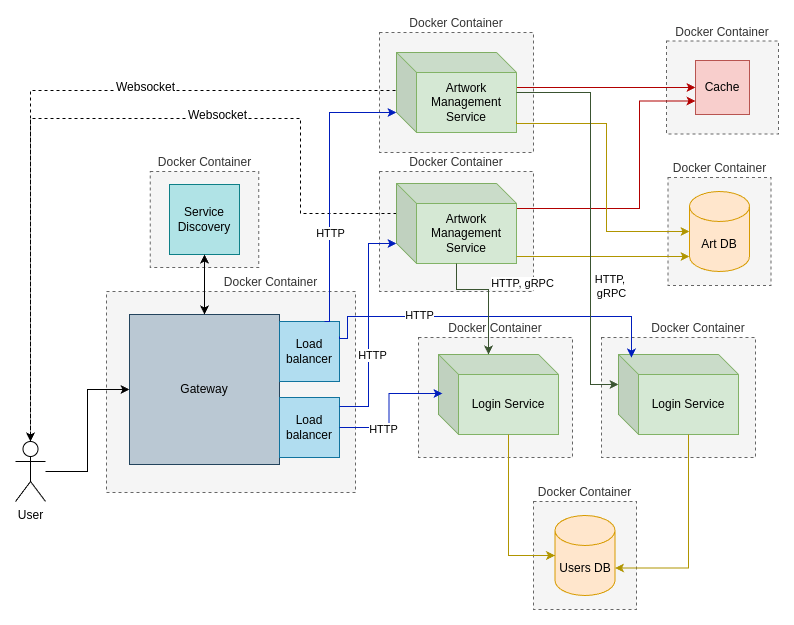

The diagram above was exported from draw.io. Its source (the exported page's mxGraphModel, read from the mxfile embedded in the PNG):
<mxGraphModel dx="1050" dy="583" grid="0" gridSize="10" guides="1" tooltips="1" connect="1" arrows="1" fold="1" page="1" pageScale="1" pageWidth="827" pageHeight="1169" math="0" shadow="0">
  <root>
    <mxCell id="0" />
    <mxCell id="1" parent="0" />
    <mxCell id="xkto003f4feneipKA0o3-26" value="&lt;blockquote style=&quot;margin: 0 0 0 40px; border: none; padding: 0px;&quot;&gt;&lt;blockquote style=&quot;margin: 0 0 0 40px; border: none; padding: 0px;&quot;&gt;Docker Container&lt;/blockquote&gt;&lt;/blockquote&gt;" style="rounded=0;whiteSpace=wrap;html=1;dashed=1;labelPosition=center;verticalLabelPosition=top;align=center;verticalAlign=bottom;fillColor=#f5f5f5;strokeColor=#666666;fontColor=#333333;" parent="1" vertex="1">
      <mxGeometry x="138" y="302" width="249" height="201" as="geometry" />
    </mxCell>
    <mxCell id="xkto003f4feneipKA0o3-25" value="Docker Container" style="rounded=0;whiteSpace=wrap;html=1;dashed=1;labelPosition=center;verticalLabelPosition=top;align=center;verticalAlign=bottom;fillColor=#f5f5f5;strokeColor=#666666;fontColor=#333333;" parent="1" vertex="1">
      <mxGeometry x="450" y="348" width="154" height="120" as="geometry" />
    </mxCell>
    <mxCell id="xkto003f4feneipKA0o3-24" value="&lt;blockquote style=&quot;margin: 0 0 0 40px; border: none; padding: 0px;&quot;&gt;Docker Container&lt;/blockquote&gt;" style="rounded=0;whiteSpace=wrap;html=1;dashed=1;labelPosition=center;verticalLabelPosition=top;align=center;verticalAlign=bottom;fillColor=#f5f5f5;strokeColor=#666666;fontColor=#333333;" parent="1" vertex="1">
      <mxGeometry x="633" y="348" width="154" height="120" as="geometry" />
    </mxCell>
    <mxCell id="xkto003f4feneipKA0o3-22" value="Docker Container" style="rounded=0;whiteSpace=wrap;html=1;dashed=1;labelPosition=center;verticalLabelPosition=top;align=center;verticalAlign=bottom;fillColor=#f5f5f5;strokeColor=#666666;fontColor=#333333;" parent="1" vertex="1">
      <mxGeometry x="411" y="182" width="154" height="120" as="geometry" />
    </mxCell>
    <mxCell id="xkto003f4feneipKA0o3-17" value="Docker Container" style="rounded=0;whiteSpace=wrap;html=1;dashed=1;labelPosition=center;verticalLabelPosition=top;align=center;verticalAlign=bottom;fillColor=#f5f5f5;strokeColor=#666666;fontColor=#333333;" parent="1" vertex="1">
      <mxGeometry x="181.75" y="182" width="108.5" height="96" as="geometry" />
    </mxCell>
    <mxCell id="xkto003f4feneipKA0o3-3" value="Docker Container" style="rounded=0;whiteSpace=wrap;html=1;dashed=1;labelPosition=center;verticalLabelPosition=top;align=center;verticalAlign=bottom;fillColor=#f5f5f5;fontColor=#333333;strokeColor=#666666;" parent="1" vertex="1">
      <mxGeometry x="565" y="512" width="103" height="108" as="geometry" />
    </mxCell>
    <mxCell id="xkto003f4feneipKA0o3-2" value="Docker Container" style="rounded=0;whiteSpace=wrap;html=1;dashed=1;labelPosition=center;verticalLabelPosition=top;align=center;verticalAlign=bottom;fillColor=#f5f5f5;fontColor=#333333;strokeColor=#666666;" parent="1" vertex="1">
      <mxGeometry x="699.5" y="188" width="103" height="108" as="geometry" />
    </mxCell>
    <mxCell id="xkto003f4feneipKA0o3-1" value="Docker Container" style="rounded=0;whiteSpace=wrap;html=1;dashed=1;labelPosition=center;verticalLabelPosition=top;align=center;verticalAlign=bottom;fillColor=#f5f5f5;fontColor=#333333;strokeColor=#666666;" parent="1" vertex="1">
      <mxGeometry x="698" y="51.5" width="112" height="93" as="geometry" />
    </mxCell>
    <mxCell id="DqE-qJB8QzGegvyuIAdH-59" value="Docker Container" style="rounded=0;whiteSpace=wrap;html=1;dashed=1;labelPosition=center;verticalLabelPosition=top;align=center;verticalAlign=bottom;fillColor=#f5f5f5;strokeColor=#666666;fontColor=#333333;" parent="1" vertex="1">
      <mxGeometry x="411" y="43" width="154" height="120" as="geometry" />
    </mxCell>
    <mxCell id="DqE-qJB8QzGegvyuIAdH-53" style="edgeStyle=orthogonalEdgeStyle;rounded=0;orthogonalLoop=1;jettySize=auto;html=1;entryX=0.5;entryY=0;entryDx=0;entryDy=0;entryPerimeter=0;dashed=1;exitX=0;exitY=0;exitDx=0;exitDy=30;exitPerimeter=0;" parent="1" source="xkto003f4feneipKA0o3-10" target="DqE-qJB8QzGegvyuIAdH-2" edge="1">
      <mxGeometry relative="1" as="geometry">
        <mxPoint x="268" y="233" as="sourcePoint" />
        <Array as="points">
          <mxPoint x="332" y="224" />
          <mxPoint x="332" y="129" />
          <mxPoint x="62" y="129" />
        </Array>
      </mxGeometry>
    </mxCell>
    <mxCell id="DqE-qJB8QzGegvyuIAdH-55" value="&lt;font style=&quot;font-size: 12px;&quot;&gt;Websocket&lt;/font&gt;" style="edgeLabel;html=1;align=center;verticalAlign=middle;resizable=0;points=[];" parent="DqE-qJB8QzGegvyuIAdH-53" vertex="1" connectable="0">
      <mxGeometry x="-0.2977" y="-4" relative="1" as="geometry">
        <mxPoint as="offset" />
      </mxGeometry>
    </mxCell>
    <mxCell id="r9bONNmQi8hBbo26_zAn-4" value="Gateway" style="whiteSpace=wrap;html=1;aspect=fixed;fillColor=#bac8d3;strokeColor=#23445d;" parent="1" vertex="1">
      <mxGeometry x="161" y="325" width="150" height="150" as="geometry" />
    </mxCell>
    <mxCell id="r9bONNmQi8hBbo26_zAn-5" value="Users DB" style="shape=cylinder3;whiteSpace=wrap;html=1;boundedLbl=1;backgroundOutline=1;size=15;fillColor=#ffe6cc;strokeColor=#d79b00;" parent="1" vertex="1">
      <mxGeometry x="586.5" y="526" width="60" height="80" as="geometry" />
    </mxCell>
    <mxCell id="r9bONNmQi8hBbo26_zAn-6" value="Art DB" style="shape=cylinder3;whiteSpace=wrap;html=1;boundedLbl=1;backgroundOutline=1;size=15;fillColor=#ffe6cc;strokeColor=#d79b00;" parent="1" vertex="1">
      <mxGeometry x="721" y="202" width="60" height="80" as="geometry" />
    </mxCell>
    <mxCell id="r9bONNmQi8hBbo26_zAn-18" value="Service Discovery" style="whiteSpace=wrap;html=1;aspect=fixed;fillColor=#b0e3e6;strokeColor=#0e8088;" parent="1" vertex="1">
      <mxGeometry x="201" y="195" width="70" height="70" as="geometry" />
    </mxCell>
    <mxCell id="DqE-qJB8QzGegvyuIAdH-27" style="edgeStyle=orthogonalEdgeStyle;rounded=0;orthogonalLoop=1;jettySize=auto;html=1;entryX=0;entryY=0.5;entryDx=0;entryDy=0;" parent="1" source="DqE-qJB8QzGegvyuIAdH-2" target="r9bONNmQi8hBbo26_zAn-4" edge="1">
      <mxGeometry relative="1" as="geometry" />
    </mxCell>
    <mxCell id="DqE-qJB8QzGegvyuIAdH-2" value="User&lt;div&gt;&lt;br&gt;&lt;/div&gt;" style="shape=umlActor;verticalLabelPosition=bottom;verticalAlign=top;html=1;outlineConnect=0;" parent="1" vertex="1">
      <mxGeometry x="47" y="452" width="30" height="60" as="geometry" />
    </mxCell>
    <mxCell id="DqE-qJB8QzGegvyuIAdH-18" value="Cache" style="whiteSpace=wrap;html=1;aspect=fixed;fillColor=#f8cecc;strokeColor=#b85450;" parent="1" vertex="1">
      <mxGeometry x="727" y="71" width="54" height="54" as="geometry" />
    </mxCell>
    <mxCell id="DqE-qJB8QzGegvyuIAdH-20" value="Load balancer" style="whiteSpace=wrap;html=1;aspect=fixed;fillColor=#b1ddf0;strokeColor=#10739e;" parent="1" vertex="1">
      <mxGeometry x="311" y="332" width="60" height="60" as="geometry" />
    </mxCell>
    <mxCell id="DqE-qJB8QzGegvyuIAdH-22" value="Load balancer" style="whiteSpace=wrap;html=1;aspect=fixed;fillColor=#b1ddf0;strokeColor=#10739e;" parent="1" vertex="1">
      <mxGeometry x="311" y="408" width="60" height="60" as="geometry" />
    </mxCell>
    <mxCell id="DqE-qJB8QzGegvyuIAdH-31" value="" style="endArrow=classic;startArrow=classic;html=1;rounded=0;entryX=0.5;entryY=1;entryDx=0;entryDy=0;exitX=0.5;exitY=0;exitDx=0;exitDy=0;" parent="1" source="r9bONNmQi8hBbo26_zAn-4" target="r9bONNmQi8hBbo26_zAn-18" edge="1">
      <mxGeometry width="50" height="50" relative="1" as="geometry">
        <mxPoint x="231" y="255" as="sourcePoint" />
        <mxPoint x="281" y="205" as="targetPoint" />
      </mxGeometry>
    </mxCell>
    <mxCell id="xkto003f4feneipKA0o3-11" style="edgeStyle=orthogonalEdgeStyle;rounded=0;orthogonalLoop=1;jettySize=auto;html=1;exitX=0;exitY=0;exitDx=120;exitDy=50;exitPerimeter=0;entryX=0;entryY=0.5;entryDx=0;entryDy=0;fillColor=#e51400;strokeColor=#B20000;" parent="1" source="xkto003f4feneipKA0o3-9" target="DqE-qJB8QzGegvyuIAdH-18" edge="1">
      <mxGeometry relative="1" as="geometry">
        <Array as="points">
          <mxPoint x="548" y="98" />
        </Array>
      </mxGeometry>
    </mxCell>
    <mxCell id="xkto003f4feneipKA0o3-9" value="&lt;div style=&quot;&quot;&gt;&lt;span style=&quot;background-color: initial;&quot;&gt;Artwork Management Service&lt;/span&gt;&lt;/div&gt;" style="shape=cube;whiteSpace=wrap;html=1;boundedLbl=1;backgroundOutline=1;darkOpacity=0.05;darkOpacity2=0.1;align=center;fillColor=#d5e8d4;strokeColor=#82b366;" parent="1" vertex="1">
      <mxGeometry x="428" y="63" width="120" height="80" as="geometry" />
    </mxCell>
    <mxCell id="xkto003f4feneipKA0o3-14" style="edgeStyle=orthogonalEdgeStyle;rounded=0;orthogonalLoop=1;jettySize=auto;html=1;entryX=0;entryY=0.75;entryDx=0;entryDy=0;fillColor=#e51400;strokeColor=#B20000;" parent="1" source="xkto003f4feneipKA0o3-10" target="DqE-qJB8QzGegvyuIAdH-18" edge="1">
      <mxGeometry relative="1" as="geometry">
        <Array as="points">
          <mxPoint x="671" y="219" />
          <mxPoint x="671" y="112" />
        </Array>
      </mxGeometry>
    </mxCell>
    <mxCell id="xkto003f4feneipKA0o3-10" value="&lt;div style=&quot;&quot;&gt;&lt;span style=&quot;background-color: initial;&quot;&gt;Artwork Management Service&lt;/span&gt;&lt;/div&gt;" style="shape=cube;whiteSpace=wrap;html=1;boundedLbl=1;backgroundOutline=1;darkOpacity=0.05;darkOpacity2=0.1;align=center;fillColor=#d5e8d4;strokeColor=#82b366;" parent="1" vertex="1">
      <mxGeometry x="428" y="194" width="120" height="80" as="geometry" />
    </mxCell>
    <mxCell id="xkto003f4feneipKA0o3-12" style="edgeStyle=orthogonalEdgeStyle;rounded=0;orthogonalLoop=1;jettySize=auto;html=1;entryX=0;entryY=0.5;entryDx=0;entryDy=0;entryPerimeter=0;fillColor=#e3c800;strokeColor=#B09500;" parent="1" target="r9bONNmQi8hBbo26_zAn-6" edge="1">
      <mxGeometry relative="1" as="geometry">
        <mxPoint x="548" y="132" as="sourcePoint" />
        <Array as="points">
          <mxPoint x="548" y="134" />
          <mxPoint x="638" y="134" />
          <mxPoint x="638" y="242" />
        </Array>
      </mxGeometry>
    </mxCell>
    <mxCell id="xkto003f4feneipKA0o3-13" style="edgeStyle=orthogonalEdgeStyle;rounded=0;orthogonalLoop=1;jettySize=auto;html=1;entryX=0;entryY=1;entryDx=0;entryDy=-15;entryPerimeter=0;fillColor=#e3c800;strokeColor=#B09500;" parent="1" source="xkto003f4feneipKA0o3-10" target="r9bONNmQi8hBbo26_zAn-6" edge="1">
      <mxGeometry relative="1" as="geometry">
        <Array as="points">
          <mxPoint x="592" y="267" />
          <mxPoint x="592" y="267" />
        </Array>
      </mxGeometry>
    </mxCell>
    <mxCell id="xkto003f4feneipKA0o3-15" style="edgeStyle=orthogonalEdgeStyle;rounded=0;orthogonalLoop=1;jettySize=auto;html=1;entryX=0.5;entryY=0;entryDx=0;entryDy=0;entryPerimeter=0;dashed=1;exitX=-0.008;exitY=0.475;exitDx=0;exitDy=0;exitPerimeter=0;" parent="1" source="xkto003f4feneipKA0o3-9" target="DqE-qJB8QzGegvyuIAdH-2" edge="1">
      <mxGeometry relative="1" as="geometry">
        <mxPoint x="342" y="116" as="sourcePoint" />
        <mxPoint x="62" y="326" as="targetPoint" />
      </mxGeometry>
    </mxCell>
    <mxCell id="xkto003f4feneipKA0o3-16" value="&lt;font style=&quot;font-size: 12px;&quot;&gt;Websocket&lt;/font&gt;" style="edgeLabel;html=1;align=center;verticalAlign=middle;resizable=0;points=[];" parent="xkto003f4feneipKA0o3-15" vertex="1" connectable="0">
      <mxGeometry x="-0.2977" y="-4" relative="1" as="geometry">
        <mxPoint as="offset" />
      </mxGeometry>
    </mxCell>
    <mxCell id="xkto003f4feneipKA0o3-19" value="&lt;div style=&quot;&quot;&gt;&lt;span style=&quot;background-color: initial;&quot;&gt;Login Service&lt;/span&gt;&lt;span style=&quot;color: rgba(0, 0, 0, 0); font-family: monospace; font-size: 0px; text-align: start; text-wrap: nowrap; background-color: initial;&quot;&gt;%3CmxGraphModel%3E%3Croot%3E%3CmxCell%20id%3D%220%22%2F%3E%3CmxCell%20id%3D%221%22%20parent%3D%220%22%2F%3E%3CmxCell%20id%3D%222%22%20value%3D%22%26lt%3Bdiv%20style%3D%26quot%3B%26quot%3B%26gt%3B%26lt%3Bspan%20style%3D%26quot%3Bbackground-color%3A%20initial%3B%26quot%3B%26gt%3BArtwork%20Management%20Service%26lt%3B%2Fspan%26gt%3B%26lt%3B%2Fdiv%26gt%3B%22%20style%3D%22shape%3Dcube%3BwhiteSpace%3Dwrap%3Bhtml%3D1%3BboundedLbl%3D1%3BbackgroundOutline%3D1%3BdarkOpacity%3D0.05%3BdarkOpacity2%3D0.1%3Balign%3Dcenter%3BfillColor%3D%23d5e8d4%3BstrokeColor%3D%2382b366%3B%22%20vertex%3D%221%22%20parent%3D%221%22%3E%3CmxGeometry%20x%3D%22428%22%20y%3D%22194%22%20width%3D%22120%22%20height%3D%2280%22%20as%3D%22geometry%22%2F%3E%3C%2FmxCell%3E%3C%2Froot%3E%3C%2FmxGraphModel%3E&lt;/span&gt;&lt;/div&gt;" style="shape=cube;whiteSpace=wrap;html=1;boundedLbl=1;backgroundOutline=1;darkOpacity=0.05;darkOpacity2=0.1;align=center;fillColor=#d5e8d4;strokeColor=#82b366;" parent="1" vertex="1">
      <mxGeometry x="650" y="365" width="120" height="80" as="geometry" />
    </mxCell>
    <mxCell id="xkto003f4feneipKA0o3-20" value="&lt;div style=&quot;&quot;&gt;&lt;span style=&quot;background-color: initial;&quot;&gt;Login Service&lt;/span&gt;&lt;span style=&quot;color: rgba(0, 0, 0, 0); font-family: monospace; font-size: 0px; text-align: start; text-wrap: nowrap; background-color: initial;&quot;&gt;%3CmxGraphModel%3E%3Croot%3E%3CmxCell%20id%3D%220%22%2F%3E%3CmxCell%20id%3D%221%22%20parent%3D%220%22%2F%3E%3CmxCell%20id%3D%222%22%20value%3D%22%26lt%3Bdiv%20style%3D%26quot%3B%26quot%3B%26gt%3B%26lt%3Bspan%20style%3D%26quot%3Bbackground-color%3A%20initial%3B%26quot%3B%26gt%3BArtwork%20Management%20Service%26lt%3B%2Fspan%26gt%3B%26lt%3B%2Fdiv%26gt%3B%22%20style%3D%22shape%3Dcube%3BwhiteSpace%3Dwrap%3Bhtml%3D1%3BboundedLbl%3D1%3BbackgroundOutline%3D1%3BdarkOpacity%3D0.05%3BdarkOpacity2%3D0.1%3Balign%3Dcenter%3BfillColor%3D%23d5e8d4%3BstrokeColor%3D%2382b366%3B%22%20vertex%3D%221%22%20parent%3D%221%22%3E%3CmxGeometry%20x%3D%22428%22%20y%3D%22194%22%20width%3D%22120%22%20height%3D%2280%22%20as%3D%22geometry%22%2F%3E%3C%2FmxCell%3E%3C%2Froot%3E%3C%2FmxGraphModel%3E&lt;/span&gt;&lt;/div&gt;" style="shape=cube;whiteSpace=wrap;html=1;boundedLbl=1;backgroundOutline=1;darkOpacity=0.05;darkOpacity2=0.1;align=center;fillColor=#d5e8d4;strokeColor=#82b366;" parent="1" vertex="1">
      <mxGeometry x="470" y="365" width="120" height="80" as="geometry" />
    </mxCell>
    <mxCell id="xkto003f4feneipKA0o3-36" style="edgeStyle=orthogonalEdgeStyle;rounded=0;orthogonalLoop=1;jettySize=auto;html=1;exitX=0;exitY=0;exitDx=70;exitDy=80;exitPerimeter=0;entryX=1;entryY=0;entryDx=0;entryDy=52.5;entryPerimeter=0;fillColor=#e3c800;strokeColor=#B09500;" parent="1" source="xkto003f4feneipKA0o3-19" target="r9bONNmQi8hBbo26_zAn-5" edge="1">
      <mxGeometry relative="1" as="geometry" />
    </mxCell>
    <mxCell id="xkto003f4feneipKA0o3-37" style="edgeStyle=orthogonalEdgeStyle;rounded=0;orthogonalLoop=1;jettySize=auto;html=1;exitX=0;exitY=0;exitDx=70;exitDy=80;exitPerimeter=0;entryX=0;entryY=0.5;entryDx=0;entryDy=0;entryPerimeter=0;fillColor=#e3c800;strokeColor=#B09500;" parent="1" source="xkto003f4feneipKA0o3-20" target="r9bONNmQi8hBbo26_zAn-5" edge="1">
      <mxGeometry relative="1" as="geometry" />
    </mxCell>
    <mxCell id="xkto003f4feneipKA0o3-38" style="edgeStyle=orthogonalEdgeStyle;rounded=0;orthogonalLoop=1;jettySize=auto;html=1;entryX=0.033;entryY=0.488;entryDx=0;entryDy=0;entryPerimeter=0;fillColor=#0050ef;strokeColor=#001DBC;" parent="1" source="DqE-qJB8QzGegvyuIAdH-22" target="xkto003f4feneipKA0o3-20" edge="1">
      <mxGeometry relative="1" as="geometry" />
    </mxCell>
    <mxCell id="Tykw-wQDSXf3vbkLb0gG-3" value="HTTP" style="edgeLabel;html=1;align=center;verticalAlign=middle;resizable=0;points=[];" vertex="1" connectable="0" parent="xkto003f4feneipKA0o3-38">
      <mxGeometry x="-0.375" y="-1" relative="1" as="geometry">
        <mxPoint as="offset" />
      </mxGeometry>
    </mxCell>
    <mxCell id="xkto003f4feneipKA0o3-39" style="edgeStyle=orthogonalEdgeStyle;rounded=0;orthogonalLoop=1;jettySize=auto;html=1;entryX=0.108;entryY=0.038;entryDx=0;entryDy=0;entryPerimeter=0;exitX=1;exitY=0.25;exitDx=0;exitDy=0;fillColor=#0050ef;strokeColor=#001DBC;" parent="1" source="DqE-qJB8QzGegvyuIAdH-20" target="xkto003f4feneipKA0o3-19" edge="1">
      <mxGeometry relative="1" as="geometry">
        <Array as="points">
          <mxPoint x="371" y="349" />
          <mxPoint x="379" y="349" />
          <mxPoint x="379" y="327" />
          <mxPoint x="663" y="327" />
        </Array>
      </mxGeometry>
    </mxCell>
    <mxCell id="Tykw-wQDSXf3vbkLb0gG-2" value="HTTP" style="edgeLabel;html=1;align=center;verticalAlign=middle;resizable=0;points=[];" vertex="1" connectable="0" parent="xkto003f4feneipKA0o3-39">
      <mxGeometry x="-0.3905" y="-4" relative="1" as="geometry">
        <mxPoint x="-6" y="-6" as="offset" />
      </mxGeometry>
    </mxCell>
    <mxCell id="xkto003f4feneipKA0o3-40" style="edgeStyle=orthogonalEdgeStyle;rounded=0;orthogonalLoop=1;jettySize=auto;html=1;exitX=0.75;exitY=0;exitDx=0;exitDy=0;entryX=0;entryY=0;entryDx=0;entryDy=60;entryPerimeter=0;fillColor=#0050ef;strokeColor=#001DBC;" parent="1" source="DqE-qJB8QzGegvyuIAdH-20" target="xkto003f4feneipKA0o3-9" edge="1">
      <mxGeometry relative="1" as="geometry">
        <Array as="points">
          <mxPoint x="361" y="332" />
          <mxPoint x="361" y="123" />
        </Array>
      </mxGeometry>
    </mxCell>
    <mxCell id="Tykw-wQDSXf3vbkLb0gG-1" value="HTTP" style="edgeLabel;html=1;align=center;verticalAlign=middle;resizable=0;points=[];" vertex="1" connectable="0" parent="xkto003f4feneipKA0o3-40">
      <mxGeometry x="-0.3281" relative="1" as="geometry">
        <mxPoint as="offset" />
      </mxGeometry>
    </mxCell>
    <mxCell id="xkto003f4feneipKA0o3-41" style="edgeStyle=orthogonalEdgeStyle;rounded=0;orthogonalLoop=1;jettySize=auto;html=1;entryX=0;entryY=0;entryDx=0;entryDy=60;entryPerimeter=0;fillColor=#0050ef;strokeColor=#001DBC;" parent="1" source="DqE-qJB8QzGegvyuIAdH-22" target="xkto003f4feneipKA0o3-10" edge="1">
      <mxGeometry relative="1" as="geometry">
        <Array as="points">
          <mxPoint x="400" y="417" />
          <mxPoint x="400" y="254" />
        </Array>
      </mxGeometry>
    </mxCell>
    <mxCell id="Tykw-wQDSXf3vbkLb0gG-4" value="HTTP" style="edgeLabel;html=1;align=center;verticalAlign=middle;resizable=0;points=[];" vertex="1" connectable="0" parent="xkto003f4feneipKA0o3-41">
      <mxGeometry x="-0.26" y="-3" relative="1" as="geometry">
        <mxPoint as="offset" />
      </mxGeometry>
    </mxCell>
    <mxCell id="xkto003f4feneipKA0o3-42" style="edgeStyle=orthogonalEdgeStyle;rounded=0;orthogonalLoop=1;jettySize=auto;html=1;entryX=0;entryY=0;entryDx=50;entryDy=0;entryPerimeter=0;fillColor=#6d8764;strokeColor=#3A5431;" parent="1" source="xkto003f4feneipKA0o3-10" target="xkto003f4feneipKA0o3-20" edge="1">
      <mxGeometry relative="1" as="geometry">
        <Array as="points">
          <mxPoint x="488" y="300" />
          <mxPoint x="520" y="300" />
        </Array>
      </mxGeometry>
    </mxCell>
    <mxCell id="xkto003f4feneipKA0o3-44" value="HTTP, gRPC" style="edgeLabel;html=1;align=center;verticalAlign=middle;resizable=0;points=[];" parent="xkto003f4feneipKA0o3-42" vertex="1" connectable="0">
      <mxGeometry x="-0.4634" y="2" relative="1" as="geometry">
        <mxPoint x="58" y="-5" as="offset" />
      </mxGeometry>
    </mxCell>
    <mxCell id="xkto003f4feneipKA0o3-45" style="edgeStyle=orthogonalEdgeStyle;rounded=0;orthogonalLoop=1;jettySize=auto;html=1;entryX=0;entryY=0;entryDx=0;entryDy=30;entryPerimeter=0;fillColor=#6d8764;strokeColor=#3A5431;" parent="1" source="xkto003f4feneipKA0o3-9" target="xkto003f4feneipKA0o3-19" edge="1">
      <mxGeometry relative="1" as="geometry">
        <Array as="points">
          <mxPoint x="622" y="103" />
          <mxPoint x="622" y="395" />
        </Array>
      </mxGeometry>
    </mxCell>
    <mxCell id="xkto003f4feneipKA0o3-46" value="HTTP,&amp;nbsp;&lt;div&gt;gRPC&lt;/div&gt;" style="edgeLabel;html=1;align=center;verticalAlign=middle;resizable=0;points=[];" parent="xkto003f4feneipKA0o3-45" vertex="1" connectable="0">
      <mxGeometry x="0.0914" y="-4" relative="1" as="geometry">
        <mxPoint x="24" y="52" as="offset" />
      </mxGeometry>
    </mxCell>
  </root>
</mxGraphModel>